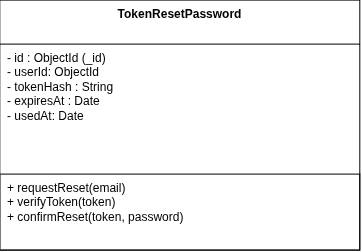

The diagram above was exported from draw.io. Its source (the exported page's mxGraphModel, read from the mxfile embedded in the PNG):
<mxGraphModel dx="690" dy="387" grid="1" gridSize="10" guides="1" tooltips="1" connect="1" arrows="1" fold="1" page="1" pageScale="1" pageWidth="827" pageHeight="1169" math="0" shadow="0">
  <root>
    <mxCell id="0" />
    <mxCell id="1" parent="0" />
    <mxCell id="WGT-box" parent="1" style="swimlane;childLayout=stackLayout;horizontal=1;startSize=44;horizontalStack=0;fontSize=12;resizeParent=0;resizeLast=1;align=center;html=1;strokeColor=default;verticalAlign=top;fontFamily=Helvetica;fontColor=default;fontStyle=1;fillColor=default;" value="TokenResetPassword" vertex="1">
      <mxGeometry height="250" width="360" x="240" y="80" as="geometry" />
    </mxCell>
    <mxCell id="WGT-attr" parent="WGT-box" style="align=left;strokeColor=none;fillColor=none;spacingLeft=6;spacingRight=6;fontSize=12;verticalAlign=top;resizable=0;rotatable=0;html=1;whiteSpace=wrap;" value="- id : ObjectId (_id)&lt;br&gt;- userId: ObjectId&lt;br&gt;- tokenHash : String&amp;nbsp;&lt;br&gt;- expiresAt : Date&amp;nbsp;&lt;br&gt;- usedAt: Date" vertex="1">
      <mxGeometry height="130" width="360" y="44" as="geometry" />
    </mxCell>
    <mxCell id="WGT-meth" parent="WGT-box" style="align=left;strokeColor=default;fillColor=none;spacingLeft=6;spacingRight=6;fontSize=12;verticalAlign=top;resizable=0;rotatable=0;html=1;whiteSpace=wrap;fontFamily=Helvetica;fontColor=default;" value="+ requestReset(email)&lt;br&gt;+ verifyToken(token)&lt;br&gt;+ confirmReset(token, password)" vertex="1">
      <mxGeometry height="76" width="360" y="174" as="geometry" />
    </mxCell>
  </root>
</mxGraphModel>